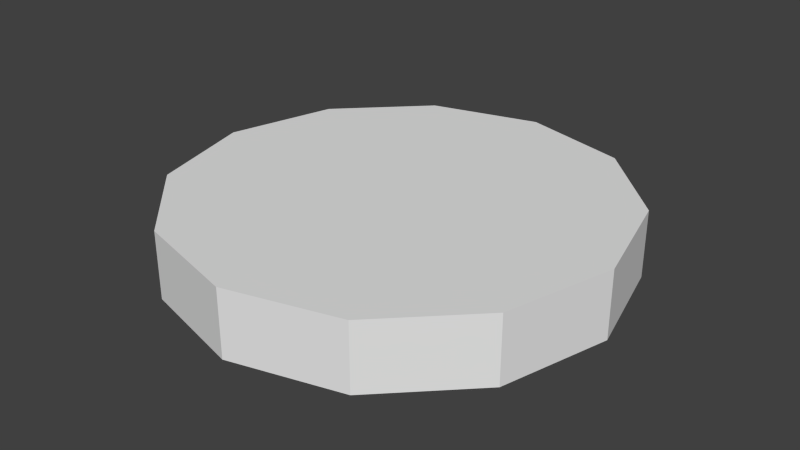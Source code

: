 # Source: coin.blend  (saved by Blender 2.79.0; exported with 4.5.12 LTS)
import bpy
from mathutils import Matrix  # noqa: F401  (used for matrix-valued properties, if any)

bpy.ops.wm.read_factory_settings(use_empty=True)
scene = bpy.context.scene
scene.name = 'Scene'

# ---- collections
col_collection_1 = bpy.data.collections.new('Collection 1'); scene.collection.children.link(col_collection_1)

# ---- world
world_world = bpy.data.worlds.new('World'); scene.world = world_world
world_world.color = (0.05088, 0.05088, 0.05088)
world_world.use_sun_shadow = False
world_world.sun_shadow_jitter_overblur = 0.0
world_world.cycles.sampling_method = 'NONE'
world_world.cycles.sample_map_resolution = 256

# ---- meshes
me_cylinder = bpy.data.meshes.new('Cylinder')
me_cylinder.from_pydata([(0.0, 1.0, -0.1514), (0.0, 1.0, 0.1514), (0.5, 0.866, -0.1514), (0.5, 0.866, 0.1514), (0.866, 0.5, -0.1514), (0.866, 0.5, 0.1514), (1.0, -4.371e-08, -0.1514), (1.0, -4.371e-08, 0.1514), (0.866, -0.5, -0.1514), (0.866, -0.5, 0.1514), (0.5, -0.866, -0.1514), (0.5, -0.866, 0.1514), (1.51e-07, -1.0, -0.1514), (1.51e-07, -1.0, 0.1514), (-0.5, -0.866, -0.1514), (-0.5, -0.866, 0.1514), (-0.866, -0.5, -0.1514), (-0.866, -0.5, 0.1514), (-1.0, -4.649e-07, -0.1514), (-1.0, -4.649e-07, 0.1514), (-0.866, 0.5, -0.1514), (-0.866, 0.5, 0.1514), (-0.5, 0.866, -0.1514), (-0.5, 0.866, 0.1514)], [], [(0, 1, 3, 2), (2, 3, 5, 4), (4, 5, 7, 6), (6, 7, 9, 8), (8, 9, 11, 10), (10, 11, 13, 12), (12, 13, 15, 14), (14, 15, 17, 16), (16, 17, 19, 18), (18, 19, 21, 20), (3, 1, 23, 21, 19, 17, 15, 13, 11, 9, 7, 5), (22, 23, 1, 0), (20, 21, 23, 22), (0, 2, 4, 6, 8, 10, 12, 14, 16, 18, 20, 22)])
_uv = me_cylinder.uv_layers.new(name='UVMap')
_uv.uv.foreach_set('vector', [-0.002326, 0.3727, 0.2523, 0.3727, 0.2523, 0.6273, -0.002326, 0.6273, -0.002326, 0.3727, 0.2523, 0.3727, 0.2523, 0.6273, -0.002326, 0.6273, -0.002326, 0.3727, 0.2523, 0.3727, 0.2523, 0.6273, -0.002326, 0.6273, -0.002326, 0.3727, 0.2523, 0.3727, 0.2523, 0.6273, -0.002326, 0.6273, -0.002326, 0.3727, 0.2523, 0.3727, 0.2523, 0.6273, -0.002326, 0.6273, -0.002326, 0.3727, 0.2523, 0.3727, 0.2523, 0.6273, -0.002326, 0.6273, -0.002326, 0.3727, 0.2523, 0.3727, 0.2523, 0.6273, -0.002326, 0.6273, -0.002326, 0.3727, 0.2523, 0.3727, 0.2523, 0.6273, -0.002326, 0.6273, -0.002326, 0.3727, 0.2523, 0.3727, 0.2523, 0.6273, -0.002326, 0.6273, -0.002326, 0.3727, 0.2523, 0.3727, 0.2523, 0.6273, -0.002326, 0.6273, 0.5, 1.0, 0.625, 0.9665, 0.7165, 0.875, 0.75, 0.75, 0.7165, 0.625, 0.625, 0.5335, 0.5, 0.5, 0.375, 0.5335, 0.2835, 0.625, 0.25, 0.75, 0.2835, 0.875, 0.375, 0.9665, -0.002326, 0.3727, 0.2523, 0.3727, 0.2523, 0.6273, -0.002326, 0.6273, -0.002326, 0.3727, 0.2523, 0.3727, 0.2523, 0.6273, -0.002326, 0.6273, 0.5, 0.5, 0.625, 0.4665, 0.7165, 0.375, 0.75, 0.25, 0.7165, 0.125, 0.625, 0.03349, 0.5, 0.0, 0.375, 0.03349, 0.2835, 0.125, 0.25, 0.25, 0.2835, 0.375, 0.375, 0.4665])
me_cylinder.use_remesh_preserve_volume = False
me_cylinder.use_remesh_preserve_attributes = False
me_cylinder.use_mirror_vertex_groups = False
me_cylinder.update()

# ---- objects
ob_cylinder = bpy.data.objects.new('Cylinder', me_cylinder)

# ---- transforms, parenting, visibility, modifiers, constraints
ob_cylinder.location = (0.0, 0.0, 0.0)
ob_cylinder.lineart.crease_threshold = 0.0

# ---- collection membership
col_collection_1.objects.link(ob_cylinder)

# ---- scene / render settings (as saved in the file)
scene.frame_start = 1; scene.frame_end = 250; scene.frame_set(1)
scene.render.engine = 'BLENDER_EEVEE_NEXT'
scene.render.resolution_percentage = 50
scene.render.dither_intensity = 0.0
scene.cycles.use_denoising = False
scene.cycles.samples = 10
scene.cycles.sampling_pattern = 'TABULATED_SOBOL'
scene.cycles.light_sampling_threshold = 0.0
scene.cycles.use_adaptive_sampling = False
scene.cycles.use_light_tree = False
scene.cycles.blur_glossy = 0.0
scene.cycles.pixel_filter_type = 'GAUSSIAN'
scene.cycles.sample_clamp_indirect = 0.0
scene.view_settings.view_transform = 'Standard'
bpy.context.view_layer.update()

# ---- added for rendering (the .blend has no active camera and no usable light): camera, sun
cam_auto = bpy.data.cameras.new('AutoCamera')
cam_auto.lens = 50.0
cam_auto.sensor_width = 36.0
cam_auto.clip_end = 1000.0
ob_auto_camera = bpy.data.objects.new('AutoCamera', cam_auto)
scene.collection.objects.link(ob_auto_camera)
ob_auto_camera.location = (2.63188, -3.15825, 2.1055)
ob_auto_camera.rotation_euler = (1.09748, -7.21219e-08, 0.694738)
scene.camera = ob_auto_camera
light_auto_sun = bpy.data.lights.new('AutoSun', 'SUN')
light_auto_sun.energy = 3.0
light_auto_sun.angle = 0.0523599
ob_auto_sun = bpy.data.objects.new('AutoSun', light_auto_sun)
scene.collection.objects.link(ob_auto_sun)
ob_auto_sun.rotation_euler = (0.872665, 0.174533, 0.523599)
bpy.context.view_layer.update()
